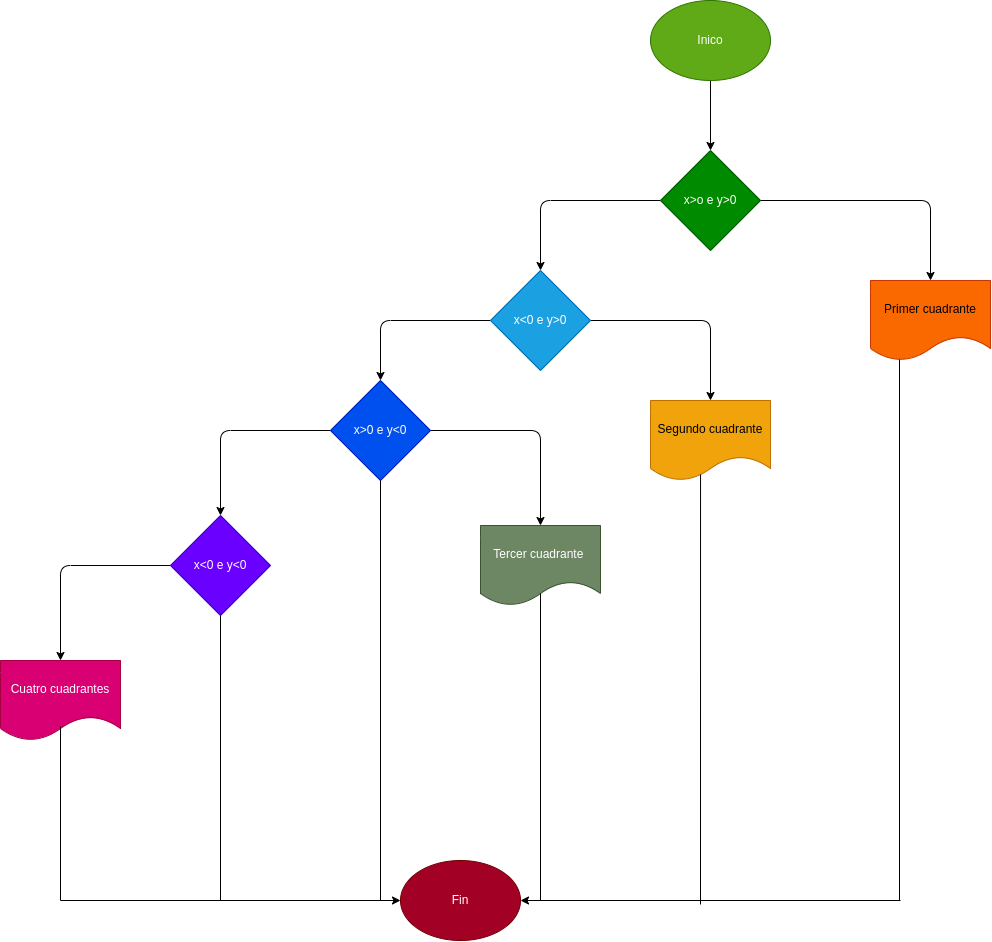

The diagram above was exported from draw.io. Its source (the exported page's mxGraphModel, read from the mxfile embedded in the PNG):
<mxGraphModel dx="2313" dy="1169" grid="1" gridSize="10" guides="1" tooltips="1" connect="1" arrows="1" fold="1" page="1" pageScale="1" pageWidth="827" pageHeight="1169" math="0" shadow="0">
  <root>
    <mxCell id="0" />
    <mxCell id="1" parent="0" />
    <mxCell id="5" value="" style="edgeStyle=none;html=1;" edge="1" parent="1" source="2">
      <mxGeometry relative="1" as="geometry">
        <mxPoint x="330" y="210" as="targetPoint" />
      </mxGeometry>
    </mxCell>
    <mxCell id="2" value="Inico" style="ellipse;whiteSpace=wrap;html=1;fillColor=#60a917;fontColor=#ffffff;strokeColor=#2D7600;" vertex="1" parent="1">
      <mxGeometry x="270" y="60" width="120" height="80" as="geometry" />
    </mxCell>
    <mxCell id="8" value="" style="edgeStyle=none;html=1;" edge="1" parent="1" source="6" target="7">
      <mxGeometry relative="1" as="geometry">
        <Array as="points">
          <mxPoint x="160" y="260" />
        </Array>
      </mxGeometry>
    </mxCell>
    <mxCell id="22" value="" style="edgeStyle=none;html=1;" edge="1" parent="1" source="6" target="21">
      <mxGeometry relative="1" as="geometry">
        <Array as="points">
          <mxPoint x="550" y="260" />
        </Array>
      </mxGeometry>
    </mxCell>
    <mxCell id="6" value="x&amp;gt;o e y&amp;gt;0" style="rhombus;whiteSpace=wrap;html=1;fillColor=#008a00;fontColor=#ffffff;strokeColor=#005700;" vertex="1" parent="1">
      <mxGeometry x="280" y="210" width="100" height="100" as="geometry" />
    </mxCell>
    <mxCell id="11" value="" style="edgeStyle=none;html=1;" edge="1" parent="1" source="7" target="10">
      <mxGeometry relative="1" as="geometry">
        <Array as="points">
          <mxPoint x="330" y="380" />
        </Array>
      </mxGeometry>
    </mxCell>
    <mxCell id="13" style="edgeStyle=none;html=1;entryX=0.5;entryY=0;entryDx=0;entryDy=0;" edge="1" parent="1" source="7" target="12">
      <mxGeometry relative="1" as="geometry">
        <Array as="points">
          <mxPoint y="380" />
        </Array>
      </mxGeometry>
    </mxCell>
    <mxCell id="7" value="x&amp;lt;0 e y&amp;gt;0" style="rhombus;whiteSpace=wrap;html=1;fillColor=#1ba1e2;fontColor=#ffffff;strokeColor=#006EAF;" vertex="1" parent="1">
      <mxGeometry x="110" y="330" width="100" height="100" as="geometry" />
    </mxCell>
    <mxCell id="20" value="" style="edgeStyle=none;html=1;" edge="1" parent="1" source="9" target="19">
      <mxGeometry relative="1" as="geometry">
        <Array as="points">
          <mxPoint x="-320" y="625" />
        </Array>
      </mxGeometry>
    </mxCell>
    <mxCell id="9" value="x&amp;lt;0 e y&amp;lt;0" style="rhombus;whiteSpace=wrap;html=1;fillColor=#6a00ff;fontColor=#ffffff;strokeColor=#3700CC;" vertex="1" parent="1">
      <mxGeometry x="-210" y="575" width="100" height="100" as="geometry" />
    </mxCell>
    <mxCell id="10" value="Segundo cuadrante" style="shape=document;whiteSpace=wrap;html=1;boundedLbl=1;fillColor=#f0a30a;fontColor=#000000;strokeColor=#BD7000;" vertex="1" parent="1">
      <mxGeometry x="270" y="460" width="120" height="80" as="geometry" />
    </mxCell>
    <mxCell id="16" value="" style="edgeStyle=none;html=1;" edge="1" parent="1" source="12" target="15">
      <mxGeometry relative="1" as="geometry">
        <Array as="points">
          <mxPoint x="160" y="490" />
        </Array>
      </mxGeometry>
    </mxCell>
    <mxCell id="18" style="edgeStyle=none;html=1;entryX=0.5;entryY=0;entryDx=0;entryDy=0;" edge="1" parent="1" source="12" target="9">
      <mxGeometry relative="1" as="geometry">
        <Array as="points">
          <mxPoint x="-160" y="490" />
        </Array>
      </mxGeometry>
    </mxCell>
    <mxCell id="12" value="x&amp;gt;0 e y&amp;lt;0" style="rhombus;whiteSpace=wrap;html=1;fillColor=#0050ef;fontColor=#ffffff;strokeColor=#001DBC;" vertex="1" parent="1">
      <mxGeometry x="-50" y="440" width="100" height="100" as="geometry" />
    </mxCell>
    <mxCell id="15" value="Tercer cuadrante&amp;nbsp;" style="shape=document;whiteSpace=wrap;html=1;boundedLbl=1;fillColor=#6d8764;fontColor=#ffffff;strokeColor=#3A5431;" vertex="1" parent="1">
      <mxGeometry x="100" y="585" width="120" height="80" as="geometry" />
    </mxCell>
    <mxCell id="19" value="Cuatro cuadrantes" style="shape=document;whiteSpace=wrap;html=1;boundedLbl=1;fillColor=#d80073;fontColor=#ffffff;strokeColor=#A50040;" vertex="1" parent="1">
      <mxGeometry x="-380" y="720" width="120" height="80" as="geometry" />
    </mxCell>
    <mxCell id="21" value="Primer cuadrante" style="shape=document;whiteSpace=wrap;html=1;boundedLbl=1;fillColor=#fa6800;fontColor=#000000;strokeColor=#C73500;" vertex="1" parent="1">
      <mxGeometry x="490" y="340" width="120" height="80" as="geometry" />
    </mxCell>
    <mxCell id="23" value="" style="endArrow=none;html=1;entryX=0.5;entryY=0.825;entryDx=0;entryDy=0;entryPerimeter=0;" edge="1" parent="1" target="19">
      <mxGeometry width="50" height="50" relative="1" as="geometry">
        <mxPoint x="-320" y="960" as="sourcePoint" />
        <mxPoint x="-220" y="760" as="targetPoint" />
      </mxGeometry>
    </mxCell>
    <mxCell id="24" value="" style="endArrow=none;html=1;entryX=0.5;entryY=1;entryDx=0;entryDy=0;" edge="1" parent="1" target="9">
      <mxGeometry width="50" height="50" relative="1" as="geometry">
        <mxPoint x="-160" y="960" as="sourcePoint" />
        <mxPoint x="-220" y="760" as="targetPoint" />
      </mxGeometry>
    </mxCell>
    <mxCell id="25" value="" style="endArrow=none;html=1;entryX=0.5;entryY=1;entryDx=0;entryDy=0;" edge="1" parent="1" target="12">
      <mxGeometry width="50" height="50" relative="1" as="geometry">
        <mxPoint y="960" as="sourcePoint" />
        <mxPoint x="70" y="700" as="targetPoint" />
      </mxGeometry>
    </mxCell>
    <mxCell id="26" value="" style="endArrow=none;html=1;entryX=0.5;entryY=0.85;entryDx=0;entryDy=0;entryPerimeter=0;" edge="1" parent="1" target="15">
      <mxGeometry width="50" height="50" relative="1" as="geometry">
        <mxPoint x="160" y="960" as="sourcePoint" />
        <mxPoint x="70" y="650" as="targetPoint" />
      </mxGeometry>
    </mxCell>
    <mxCell id="27" value="" style="endArrow=none;html=1;entryX=0.417;entryY=0.925;entryDx=0;entryDy=0;entryPerimeter=0;" edge="1" parent="1" target="10">
      <mxGeometry width="50" height="50" relative="1" as="geometry">
        <mxPoint x="320" y="964" as="sourcePoint" />
        <mxPoint x="350" y="650" as="targetPoint" />
      </mxGeometry>
    </mxCell>
    <mxCell id="28" value="" style="endArrow=none;html=1;" edge="1" parent="1">
      <mxGeometry width="50" height="50" relative="1" as="geometry">
        <mxPoint x="519" y="960" as="sourcePoint" />
        <mxPoint x="519" y="419" as="targetPoint" />
      </mxGeometry>
    </mxCell>
    <mxCell id="30" value="Fin" style="ellipse;whiteSpace=wrap;html=1;fillColor=#a20025;fontColor=#ffffff;strokeColor=#6F0000;" vertex="1" parent="1">
      <mxGeometry x="20" y="920" width="120" height="80" as="geometry" />
    </mxCell>
    <mxCell id="31" value="" style="endArrow=classic;html=1;entryX=0;entryY=0.5;entryDx=0;entryDy=0;" edge="1" parent="1" target="30">
      <mxGeometry width="50" height="50" relative="1" as="geometry">
        <mxPoint x="-320" y="960" as="sourcePoint" />
        <mxPoint x="40" y="750" as="targetPoint" />
      </mxGeometry>
    </mxCell>
    <mxCell id="32" value="" style="endArrow=classic;html=1;entryX=1;entryY=0.5;entryDx=0;entryDy=0;" edge="1" parent="1" target="30">
      <mxGeometry width="50" height="50" relative="1" as="geometry">
        <mxPoint x="520" y="960" as="sourcePoint" />
        <mxPoint x="40" y="750" as="targetPoint" />
      </mxGeometry>
    </mxCell>
  </root>
</mxGraphModel>